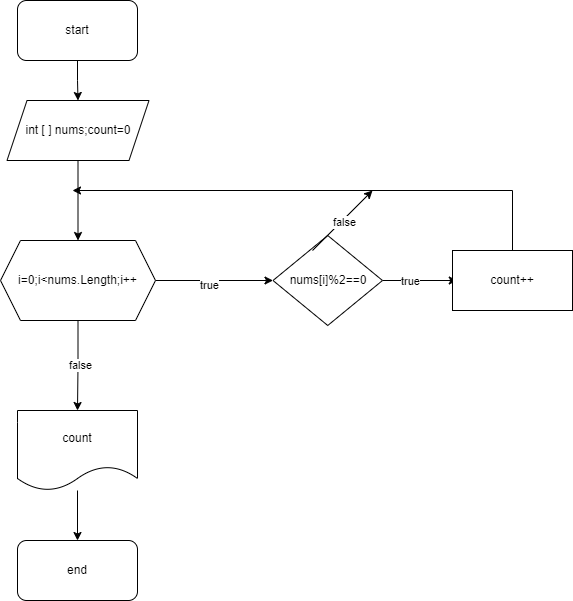

The diagram above was exported from draw.io. Its source (the exported page's mxGraphModel, read from the mxfile embedded in the PNG):
<mxGraphModel dx="880" dy="1538" grid="1" gridSize="10" guides="1" tooltips="1" connect="1" arrows="1" fold="1" page="1" pageScale="1" pageWidth="850" pageHeight="1100" math="0" shadow="0">
  <root>
    <mxCell id="0" />
    <mxCell id="1" parent="0" />
    <mxCell id="VouoZl41OpSMBQErFLtM-3" value="" style="edgeStyle=orthogonalEdgeStyle;rounded=0;orthogonalLoop=1;jettySize=auto;html=1;" edge="1" parent="1" source="VouoZl41OpSMBQErFLtM-1" target="VouoZl41OpSMBQErFLtM-2">
      <mxGeometry relative="1" as="geometry" />
    </mxCell>
    <mxCell id="VouoZl41OpSMBQErFLtM-1" value="start" style="rounded=1;whiteSpace=wrap;html=1;" vertex="1" parent="1">
      <mxGeometry x="365" y="-350" width="120" height="60" as="geometry" />
    </mxCell>
    <mxCell id="VouoZl41OpSMBQErFLtM-5" value="" style="edgeStyle=orthogonalEdgeStyle;rounded=0;orthogonalLoop=1;jettySize=auto;html=1;" edge="1" parent="1" source="VouoZl41OpSMBQErFLtM-2" target="VouoZl41OpSMBQErFLtM-4">
      <mxGeometry relative="1" as="geometry" />
    </mxCell>
    <mxCell id="VouoZl41OpSMBQErFLtM-2" value="int [ ] nums;count=0" style="shape=parallelogram;perimeter=parallelogramPerimeter;whiteSpace=wrap;html=1;fixedSize=1;" vertex="1" parent="1">
      <mxGeometry x="354.5" y="-250" width="142" height="60" as="geometry" />
    </mxCell>
    <mxCell id="VouoZl41OpSMBQErFLtM-7" value="" style="edgeStyle=orthogonalEdgeStyle;rounded=0;orthogonalLoop=1;jettySize=auto;html=1;" edge="1" parent="1" source="VouoZl41OpSMBQErFLtM-4" target="VouoZl41OpSMBQErFLtM-6">
      <mxGeometry relative="1" as="geometry" />
    </mxCell>
    <mxCell id="VouoZl41OpSMBQErFLtM-8" value="true" style="edgeLabel;html=1;align=center;verticalAlign=middle;resizable=0;points=[];" vertex="1" connectable="0" parent="VouoZl41OpSMBQErFLtM-7">
      <mxGeometry x="-0.0979" y="-4" relative="1" as="geometry">
        <mxPoint as="offset" />
      </mxGeometry>
    </mxCell>
    <mxCell id="VouoZl41OpSMBQErFLtM-14" value="" style="edgeStyle=orthogonalEdgeStyle;rounded=0;orthogonalLoop=1;jettySize=auto;html=1;" edge="1" parent="1" source="VouoZl41OpSMBQErFLtM-4" target="VouoZl41OpSMBQErFLtM-13">
      <mxGeometry relative="1" as="geometry" />
    </mxCell>
    <mxCell id="VouoZl41OpSMBQErFLtM-15" value="false" style="edgeLabel;html=1;align=center;verticalAlign=middle;resizable=0;points=[];" vertex="1" connectable="0" parent="VouoZl41OpSMBQErFLtM-14">
      <mxGeometry x="-0.0359" y="2" relative="1" as="geometry">
        <mxPoint as="offset" />
      </mxGeometry>
    </mxCell>
    <mxCell id="VouoZl41OpSMBQErFLtM-4" value="i=0;i&amp;lt;nums.Length;i++" style="shape=hexagon;perimeter=hexagonPerimeter2;whiteSpace=wrap;html=1;fixedSize=1;" vertex="1" parent="1">
      <mxGeometry x="348" y="-110" width="155" height="80" as="geometry" />
    </mxCell>
    <mxCell id="VouoZl41OpSMBQErFLtM-10" value="" style="edgeStyle=orthogonalEdgeStyle;rounded=0;orthogonalLoop=1;jettySize=auto;html=1;" edge="1" parent="1" source="VouoZl41OpSMBQErFLtM-6">
      <mxGeometry relative="1" as="geometry">
        <mxPoint x="804.75" y="-70" as="targetPoint" />
      </mxGeometry>
    </mxCell>
    <mxCell id="VouoZl41OpSMBQErFLtM-11" value="true" style="edgeLabel;html=1;align=center;verticalAlign=middle;resizable=0;points=[];" vertex="1" connectable="0" parent="VouoZl41OpSMBQErFLtM-10">
      <mxGeometry x="-0.2776" relative="1" as="geometry">
        <mxPoint as="offset" />
      </mxGeometry>
    </mxCell>
    <mxCell id="VouoZl41OpSMBQErFLtM-6" value="nums[i]%2==0" style="rhombus;whiteSpace=wrap;html=1;" vertex="1" parent="1">
      <mxGeometry x="620.5" y="-115" width="109.5" height="90" as="geometry" />
    </mxCell>
    <mxCell id="VouoZl41OpSMBQErFLtM-19" style="edgeStyle=orthogonalEdgeStyle;rounded=0;orthogonalLoop=1;jettySize=auto;html=1;" edge="1" parent="1" source="VouoZl41OpSMBQErFLtM-12">
      <mxGeometry relative="1" as="geometry">
        <mxPoint x="420" y="-160" as="targetPoint" />
        <Array as="points">
          <mxPoint x="860" y="-160" />
        </Array>
      </mxGeometry>
    </mxCell>
    <mxCell id="VouoZl41OpSMBQErFLtM-12" value="count++" style="rounded=0;whiteSpace=wrap;html=1;" vertex="1" parent="1">
      <mxGeometry x="800" y="-100" width="120" height="60" as="geometry" />
    </mxCell>
    <mxCell id="VouoZl41OpSMBQErFLtM-17" value="" style="edgeStyle=orthogonalEdgeStyle;rounded=0;orthogonalLoop=1;jettySize=auto;html=1;" edge="1" parent="1" source="VouoZl41OpSMBQErFLtM-13" target="VouoZl41OpSMBQErFLtM-16">
      <mxGeometry relative="1" as="geometry" />
    </mxCell>
    <mxCell id="VouoZl41OpSMBQErFLtM-13" value="count" style="shape=document;whiteSpace=wrap;html=1;boundedLbl=1;" vertex="1" parent="1">
      <mxGeometry x="365" y="60" width="120" height="80" as="geometry" />
    </mxCell>
    <mxCell id="VouoZl41OpSMBQErFLtM-16" value="end" style="rounded=1;whiteSpace=wrap;html=1;" vertex="1" parent="1">
      <mxGeometry x="365" y="190" width="120" height="60" as="geometry" />
    </mxCell>
    <mxCell id="VouoZl41OpSMBQErFLtM-25" value="" style="endArrow=classic;html=1;rounded=0;" edge="1" parent="1">
      <mxGeometry width="50" height="50" relative="1" as="geometry">
        <mxPoint x="660" y="-100" as="sourcePoint" />
        <mxPoint x="720" y="-160" as="targetPoint" />
      </mxGeometry>
    </mxCell>
    <mxCell id="VouoZl41OpSMBQErFLtM-26" value="false" style="edgeLabel;html=1;align=center;verticalAlign=middle;resizable=0;points=[];" vertex="1" connectable="0" parent="VouoZl41OpSMBQErFLtM-25">
      <mxGeometry x="0.0167" y="-2" relative="1" as="geometry">
        <mxPoint as="offset" />
      </mxGeometry>
    </mxCell>
  </root>
</mxGraphModel>